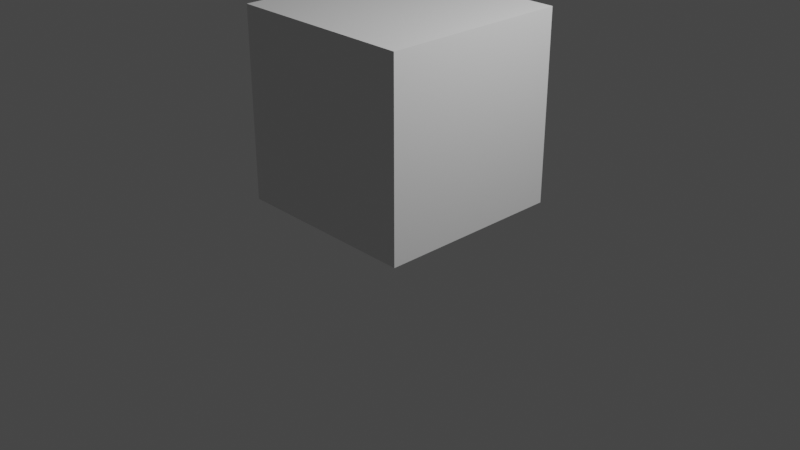 # Source: nla.blend  (saved by Blender 3.3.6; exported with 4.5.12 LTS)
import bpy
from mathutils import Matrix  # noqa: F401  (used for matrix-valued properties, if any)

bpy.ops.wm.read_factory_settings(use_empty=True)
scene = bpy.context.scene
scene.name = 'Scene'

# ---- collections
col_collection = bpy.data.collections.new('Collection'); scene.collection.children.link(col_collection)

# ---- materials (node trees are filled in below, after node groups)
mat_material = bpy.data.materials.new('Material')
mat_material.alpha_threshold = 0.0
mat_material.use_transparent_shadow = False
mat_material.roughness = 0.5
mat_material.line_color = (0.0, 0.0, 0.0, 1.0)

# ---- material node trees
mat_material.use_nodes = True; mat_material.node_tree.nodes.clear()
_N = mat_material.node_tree.nodes; _L = mat_material.node_tree.links
n0 = _N.new('ShaderNodeOutputMaterial'); n0.name = 'Material Output'; n0.location = (300, 300)
n1 = _N.new('ShaderNodeBsdfPrincipled'); n1.name = 'Principled BSDF'; n1.location = (10, 300)
n1.distribution = 'GGX'
n1.subsurface_method = 'RANDOM_WALK_SKIN'
n1.inputs[3].default_value = 1.45
n1.inputs[27].default_value = (0.0, 0.0, 0.0, 1.0)
n1.inputs[28].default_value = 1.0
_L.new(n1.outputs[0], n0.inputs[0])
n0.is_active_output = True

# ---- world
world_world = bpy.data.worlds.new('World'); scene.world = world_world
world_world.use_nodes = True; world_world.node_tree.nodes.clear()
_N = world_world.node_tree.nodes; _L = world_world.node_tree.links
n0 = _N.new('ShaderNodeOutputWorld'); n0.name = 'World Output'; n0.location = (300, 300)
n1 = _N.new('ShaderNodeBackground'); n1.name = 'Background'; n1.location = (10, 300)
n1.inputs[0].default_value = (0.05088, 0.05088, 0.05088, 1.0)
_L.new(n1.outputs[0], n0.inputs[0])
n0.is_active_output = True
world_world.color = (0.05088, 0.05088, 0.05088)
world_world.use_sun_shadow = False
world_world.sun_shadow_jitter_overblur = 0.0

# ---- cameras
cam_camera = bpy.data.cameras.new('Camera')
cam_camera.clip_end = 100.0
cam_camera.ortho_scale = 7.314

# ---- lights
light_light = bpy.data.lights.new('Light', 'POINT')
light_light.transmission_factor = 0.0
light_light.energy = 1000.0
light_light.shadow_soft_size = 0.1
light_light.shadow_maximum_resolution = 0.006
light_light.use_absolute_resolution = True

# ---- meshes
me_cube = bpy.data.meshes.new('Cube')
me_cube.from_pydata([(1.0, 1.0, 1.0), (1.0, 1.0, -1.0), (1.0, -1.0, 1.0), (1.0, -1.0, -1.0), (-1.0, 1.0, 1.0), (-1.0, 1.0, -1.0), (-1.0, -1.0, 1.0), (-1.0, -1.0, -1.0)], [], [(0, 4, 6, 2), (3, 2, 6, 7), (7, 6, 4, 5), (5, 1, 3, 7), (1, 0, 2, 3), (5, 4, 0, 1)])
_uv = me_cube.uv_layers.new(name='UVMap')
_uv.uv.foreach_set('vector', [0.625, 0.5, 0.875, 0.5, 0.875, 0.75, 0.625, 0.75, 0.375, 0.75, 0.625, 0.75, 0.625, 1.0, 0.375, 1.0, 0.375, 0.0, 0.625, 0.0, 0.625, 0.25, 0.375, 0.25, 0.125, 0.5, 0.375, 0.5, 0.375, 0.75, 0.125, 0.75, 0.375, 0.5, 0.625, 0.5, 0.625, 0.75, 0.375, 0.75, 0.375, 0.25, 0.625, 0.25, 0.625, 0.5, 0.375, 0.5])
me_cube.materials.append(mat_material)
me_cube.use_mirror_vertex_groups = False
me_cube.update()

# ---- objects
ob_cube = bpy.data.objects.new('Cube', me_cube)
ob_light = bpy.data.objects.new('Light', light_light)
ob_camera = bpy.data.objects.new('Camera', cam_camera)

# ---- transforms, parenting, visibility, modifiers, constraints
ob_cube.location = (0.0, 0.0, 1.203)
ob_cube.lock_rotations_4d = False
ob_cube.empty_display_type = 'ARROWS'
ob_cube.lineart.crease_threshold = 0.0
ob_light.location = (4.076, 1.005, 5.904)
ob_light.rotation_euler = (0.6503, 0.05522, 1.866)
ob_light.lock_rotations_4d = False
ob_light.empty_display_type = 'ARROWS'
ob_light.color = (0.0, 0.0, 0.0, 0.0)
ob_light.lineart.crease_threshold = 0.0
ob_camera.location = (7.359, -6.926, 4.958)
ob_camera.rotation_euler = (1.109, 0.0, 0.8149)
ob_camera.lock_rotations_4d = False
ob_camera.empty_display_type = 'ARROWS'
ob_camera.color = (0.0, 0.0, 0.0, 0.0)
ob_camera.display_type = 'WIRE'
ob_camera.lineart.crease_threshold = 0.0

# ---- collection membership
col_collection.objects.link(ob_cube)
col_collection.objects.link(ob_light)
col_collection.objects.link(ob_camera)

# ---- scene / render settings (as saved in the file)
scene.camera = ob_camera
scene.frame_start = 1; scene.frame_end = 20; scene.frame_set(1)
scene.render.engine = 'BLENDER_EEVEE_NEXT'
scene.cycles.sampling_pattern = 'TABULATED_SOBOL'
scene.cycles.use_light_tree = False
scene.view_settings.view_transform = 'Filmic'
bpy.context.view_layer.update()
